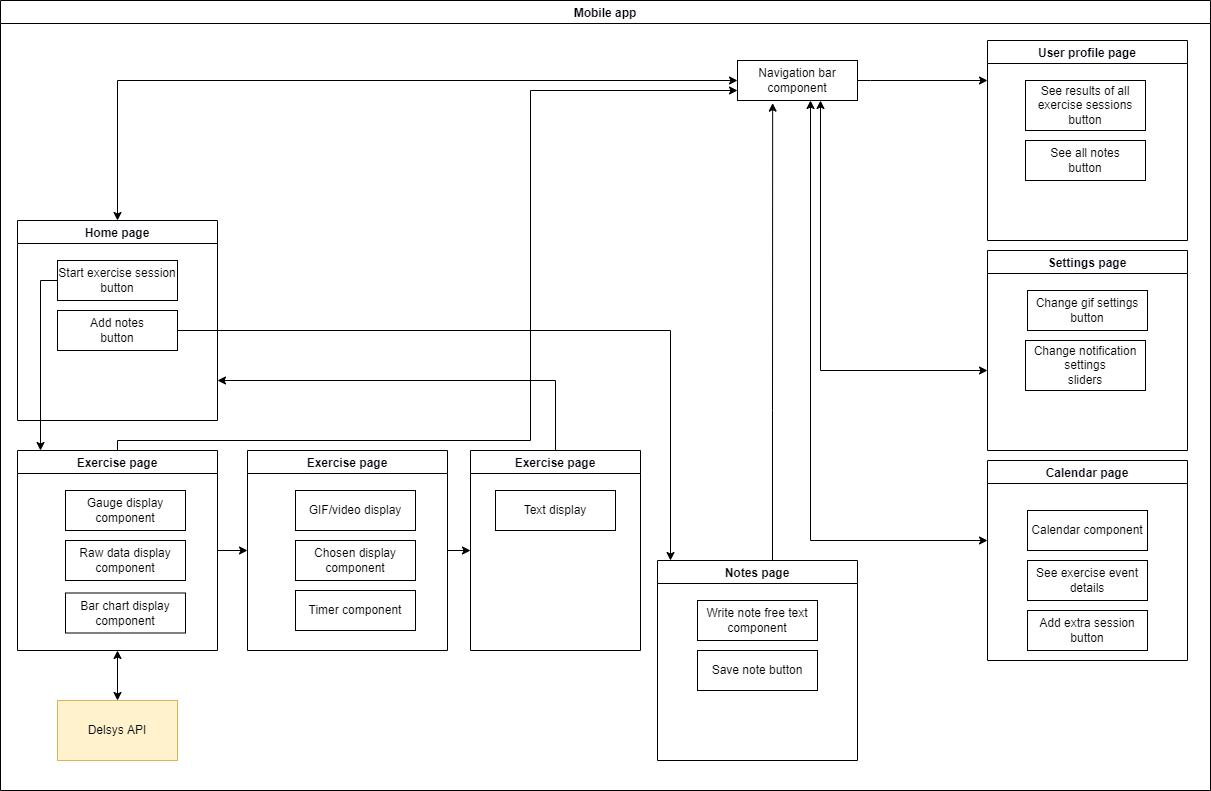

The diagram above was exported from draw.io. Its source (the exported page's mxGraphModel, read from the mxfile embedded in the PNG):
<mxGraphModel dx="1902" dy="2235" grid="1" gridSize="10" guides="1" tooltips="1" connect="1" arrows="1" fold="1" page="1" pageScale="1.5" pageWidth="1169" pageHeight="826" background="none" math="0" shadow="0">
  <root>
    <mxCell id="0" />
    <mxCell id="1" parent="0" />
    <mxCell id="2" value="Mobile app" style="swimlane;rounded=0;fontColor=#00000A;" vertex="1" parent="1">
      <mxGeometry x="520" y="-500" width="1210" height="790" as="geometry" />
    </mxCell>
    <mxCell id="3" value="Home page" style="swimlane;rounded=0;fontColor=#00000A;" vertex="1" parent="2">
      <mxGeometry x="17" y="220" width="200" height="200" as="geometry" />
    </mxCell>
    <mxCell id="4" value="Start exercise session button" style="rounded=0;whiteSpace=wrap;html=1;" vertex="1" parent="3">
      <mxGeometry x="40" y="40" width="120" height="40" as="geometry" />
    </mxCell>
    <mxCell id="5" value="Add notes&lt;br&gt;button" style="rounded=0;whiteSpace=wrap;html=1;" vertex="1" parent="3">
      <mxGeometry x="40" y="90" width="120" height="40" as="geometry" />
    </mxCell>
    <mxCell id="6" value="User profile page" style="swimlane;rounded=0;fontColor=#00000A;" vertex="1" parent="2">
      <mxGeometry x="987" y="40" width="200" height="200" as="geometry" />
    </mxCell>
    <mxCell id="7" value="See results of all exercise sessions&lt;br&gt;button" style="rounded=0;whiteSpace=wrap;html=1;" vertex="1" parent="6">
      <mxGeometry x="38" y="40" width="120" height="50" as="geometry" />
    </mxCell>
    <mxCell id="8" value="See all notes&lt;br&gt;button" style="rounded=0;whiteSpace=wrap;html=1;" vertex="1" parent="6">
      <mxGeometry x="38" y="100" width="120" height="40" as="geometry" />
    </mxCell>
    <mxCell id="9" value="Settings page" style="swimlane;rounded=0;fontColor=#00000A;" vertex="1" parent="2">
      <mxGeometry x="987" y="250" width="200" height="200" as="geometry" />
    </mxCell>
    <mxCell id="10" value="Change gif settings&lt;br&gt;button" style="rounded=0;whiteSpace=wrap;html=1;" vertex="1" parent="9">
      <mxGeometry x="40" y="40" width="120" height="40" as="geometry" />
    </mxCell>
    <mxCell id="11" value="Change notification settings&lt;br&gt;sliders" style="rounded=0;whiteSpace=wrap;html=1;" vertex="1" parent="9">
      <mxGeometry x="38" y="90" width="120" height="50" as="geometry" />
    </mxCell>
    <mxCell id="12" value="Calendar page" style="swimlane;rounded=0;fontColor=#00000A;" vertex="1" parent="2">
      <mxGeometry x="987" y="460" width="200" height="200" as="geometry" />
    </mxCell>
    <mxCell id="13" value="See exercise event details" style="rounded=0;whiteSpace=wrap;html=1;" vertex="1" parent="12">
      <mxGeometry x="40" y="100" width="120" height="40" as="geometry" />
    </mxCell>
    <mxCell id="14" value="Add extra session&lt;br&gt;button" style="rounded=0;whiteSpace=wrap;html=1;" vertex="1" parent="12">
      <mxGeometry x="40" y="150" width="120" height="40" as="geometry" />
    </mxCell>
    <mxCell id="15" value="Calendar component" style="rounded=0;whiteSpace=wrap;html=1;" vertex="1" parent="12">
      <mxGeometry x="40" y="50" width="120" height="40" as="geometry" />
    </mxCell>
    <mxCell id="16" style="edgeStyle=orthogonalEdgeStyle;rounded=0;orthogonalLoop=1;jettySize=auto;html=1;startArrow=classic;startFill=1;" edge="1" parent="2" source="20" target="9">
      <mxGeometry relative="1" as="geometry">
        <mxPoint x="280" y="530" as="targetPoint" />
        <Array as="points">
          <mxPoint x="820" y="370" />
        </Array>
      </mxGeometry>
    </mxCell>
    <mxCell id="17" style="edgeStyle=orthogonalEdgeStyle;rounded=0;orthogonalLoop=1;jettySize=auto;html=1;startArrow=none;startFill=0;" edge="1" parent="2" source="20" target="6">
      <mxGeometry relative="1" as="geometry">
        <Array as="points">
          <mxPoint x="870" y="80" />
          <mxPoint x="870" y="80" />
        </Array>
      </mxGeometry>
    </mxCell>
    <mxCell id="18" style="edgeStyle=orthogonalEdgeStyle;rounded=0;orthogonalLoop=1;jettySize=auto;html=1;startArrow=classic;startFill=1;" edge="1" parent="2" source="20" target="12">
      <mxGeometry relative="1" as="geometry">
        <Array as="points">
          <mxPoint x="810" y="540" />
        </Array>
      </mxGeometry>
    </mxCell>
    <mxCell id="19" style="edgeStyle=orthogonalEdgeStyle;rounded=0;orthogonalLoop=1;jettySize=auto;html=1;startArrow=classic;startFill=1;" edge="1" parent="2" source="20" target="3">
      <mxGeometry relative="1" as="geometry" />
    </mxCell>
    <mxCell id="20" value="Navigation bar component" style="rounded=0;whiteSpace=wrap;html=1;" vertex="1" parent="2">
      <mxGeometry x="737" y="60" width="120" height="40" as="geometry" />
    </mxCell>
    <mxCell id="21" style="edgeStyle=orthogonalEdgeStyle;rounded=0;orthogonalLoop=1;jettySize=auto;html=1;startArrow=none;startFill=0;" edge="1" parent="2" source="24" target="20">
      <mxGeometry relative="1" as="geometry">
        <Array as="points">
          <mxPoint x="117" y="440" />
          <mxPoint x="530" y="440" />
          <mxPoint x="530" y="90" />
        </Array>
      </mxGeometry>
    </mxCell>
    <mxCell id="22" style="edgeStyle=orthogonalEdgeStyle;rounded=0;orthogonalLoop=1;jettySize=auto;html=1;startArrow=classic;startFill=1;" edge="1" parent="2" source="24" target="33">
      <mxGeometry relative="1" as="geometry" />
    </mxCell>
    <mxCell id="23" style="edgeStyle=orthogonalEdgeStyle;rounded=0;orthogonalLoop=1;jettySize=auto;html=1;startArrow=none;startFill=0;" edge="1" parent="2" source="24" target="35">
      <mxGeometry relative="1" as="geometry" />
    </mxCell>
    <mxCell id="24" value="Exercise page" style="swimlane;rounded=0;fontColor=#00000A;" vertex="1" parent="2">
      <mxGeometry x="17" y="450" width="200" height="200" as="geometry" />
    </mxCell>
    <mxCell id="25" value="Gauge display component" style="rounded=0;whiteSpace=wrap;html=1;" vertex="1" parent="24">
      <mxGeometry x="48" y="40" width="120" height="40" as="geometry" />
    </mxCell>
    <mxCell id="26" value="Raw data display component" style="rounded=0;whiteSpace=wrap;html=1;" vertex="1" parent="24">
      <mxGeometry x="48" y="90" width="120" height="40" as="geometry" />
    </mxCell>
    <mxCell id="27" value="Bar chart display component" style="rounded=0;whiteSpace=wrap;html=1;" vertex="1" parent="24">
      <mxGeometry x="48" y="142.5" width="120" height="40" as="geometry" />
    </mxCell>
    <mxCell id="28" style="edgeStyle=orthogonalEdgeStyle;rounded=0;orthogonalLoop=1;jettySize=auto;html=1;startArrow=none;startFill=0;" edge="1" parent="2" source="4" target="24">
      <mxGeometry relative="1" as="geometry">
        <Array as="points">
          <mxPoint x="40" y="280" />
        </Array>
      </mxGeometry>
    </mxCell>
    <mxCell id="29" style="edgeStyle=orthogonalEdgeStyle;rounded=0;orthogonalLoop=1;jettySize=auto;html=1;entryX=0.343;entryY=1.066;entryDx=0;entryDy=0;entryPerimeter=0;startArrow=none;startFill=0;" edge="1" parent="2" source="30">
      <mxGeometry relative="1" as="geometry">
        <mxPoint x="750" y="550" as="sourcePoint" />
        <mxPoint x="772.1599999999999" y="102.63999999999987" as="targetPoint" />
        <Array as="points">
          <mxPoint x="772" y="410" />
          <mxPoint x="772" y="410" />
        </Array>
      </mxGeometry>
    </mxCell>
    <mxCell id="30" value="Notes page" style="swimlane;" vertex="1" parent="2">
      <mxGeometry x="657" y="560" width="200" height="200" as="geometry" />
    </mxCell>
    <mxCell id="31" value="Write note free text component" style="rounded=0;whiteSpace=wrap;html=1;" vertex="1" parent="30">
      <mxGeometry x="40" y="40" width="120" height="40" as="geometry" />
    </mxCell>
    <mxCell id="32" value="Save note button" style="rounded=0;whiteSpace=wrap;html=1;" vertex="1" parent="30">
      <mxGeometry x="40" y="90" width="120" height="40" as="geometry" />
    </mxCell>
    <mxCell id="33" value="Delsys API" style="rounded=0;whiteSpace=wrap;html=1;fillColor=#fff2cc;strokeColor=#d6b656;" vertex="1" parent="2">
      <mxGeometry x="57" y="700" width="120" height="60" as="geometry" />
    </mxCell>
    <mxCell id="34" value="" style="edgeStyle=orthogonalEdgeStyle;rounded=0;orthogonalLoop=1;jettySize=auto;html=1;startArrow=none;startFill=0;" edge="1" parent="2" source="35" target="41">
      <mxGeometry relative="1" as="geometry" />
    </mxCell>
    <mxCell id="35" value="Exercise page" style="swimlane;rounded=0;fontColor=#00000A;" vertex="1" parent="2">
      <mxGeometry x="247" y="450" width="200" height="200" as="geometry" />
    </mxCell>
    <mxCell id="36" value="GIF/video display" style="rounded=0;whiteSpace=wrap;html=1;" vertex="1" parent="35">
      <mxGeometry x="48" y="40" width="120" height="40" as="geometry" />
    </mxCell>
    <mxCell id="37" value="Timer component" style="rounded=0;whiteSpace=wrap;html=1;" vertex="1" parent="35">
      <mxGeometry x="48" y="140" width="120" height="40" as="geometry" />
    </mxCell>
    <mxCell id="38" value="Chosen display component" style="rounded=0;whiteSpace=wrap;html=1;" vertex="1" parent="35">
      <mxGeometry x="48" y="90" width="120" height="40" as="geometry" />
    </mxCell>
    <mxCell id="39" style="edgeStyle=orthogonalEdgeStyle;rounded=0;orthogonalLoop=1;jettySize=auto;html=1;startArrow=none;startFill=0;" edge="1" parent="2" source="5" target="30">
      <mxGeometry relative="1" as="geometry">
        <Array as="points">
          <mxPoint x="670" y="330" />
        </Array>
      </mxGeometry>
    </mxCell>
    <mxCell id="40" style="edgeStyle=orthogonalEdgeStyle;rounded=0;orthogonalLoop=1;jettySize=auto;html=1;startArrow=none;startFill=0;" edge="1" parent="2" source="41" target="3">
      <mxGeometry relative="1" as="geometry">
        <Array as="points">
          <mxPoint x="555" y="380" />
        </Array>
      </mxGeometry>
    </mxCell>
    <mxCell id="41" value="Exercise page" style="swimlane;rounded=0;fontColor=#00000A;" vertex="1" parent="2">
      <mxGeometry x="470" y="450" width="170" height="200" as="geometry" />
    </mxCell>
    <mxCell id="42" value="Text display" style="rounded=0;whiteSpace=wrap;html=1;" vertex="1" parent="41">
      <mxGeometry x="25" y="40" width="120" height="40" as="geometry" />
    </mxCell>
  </root>
</mxGraphModel>